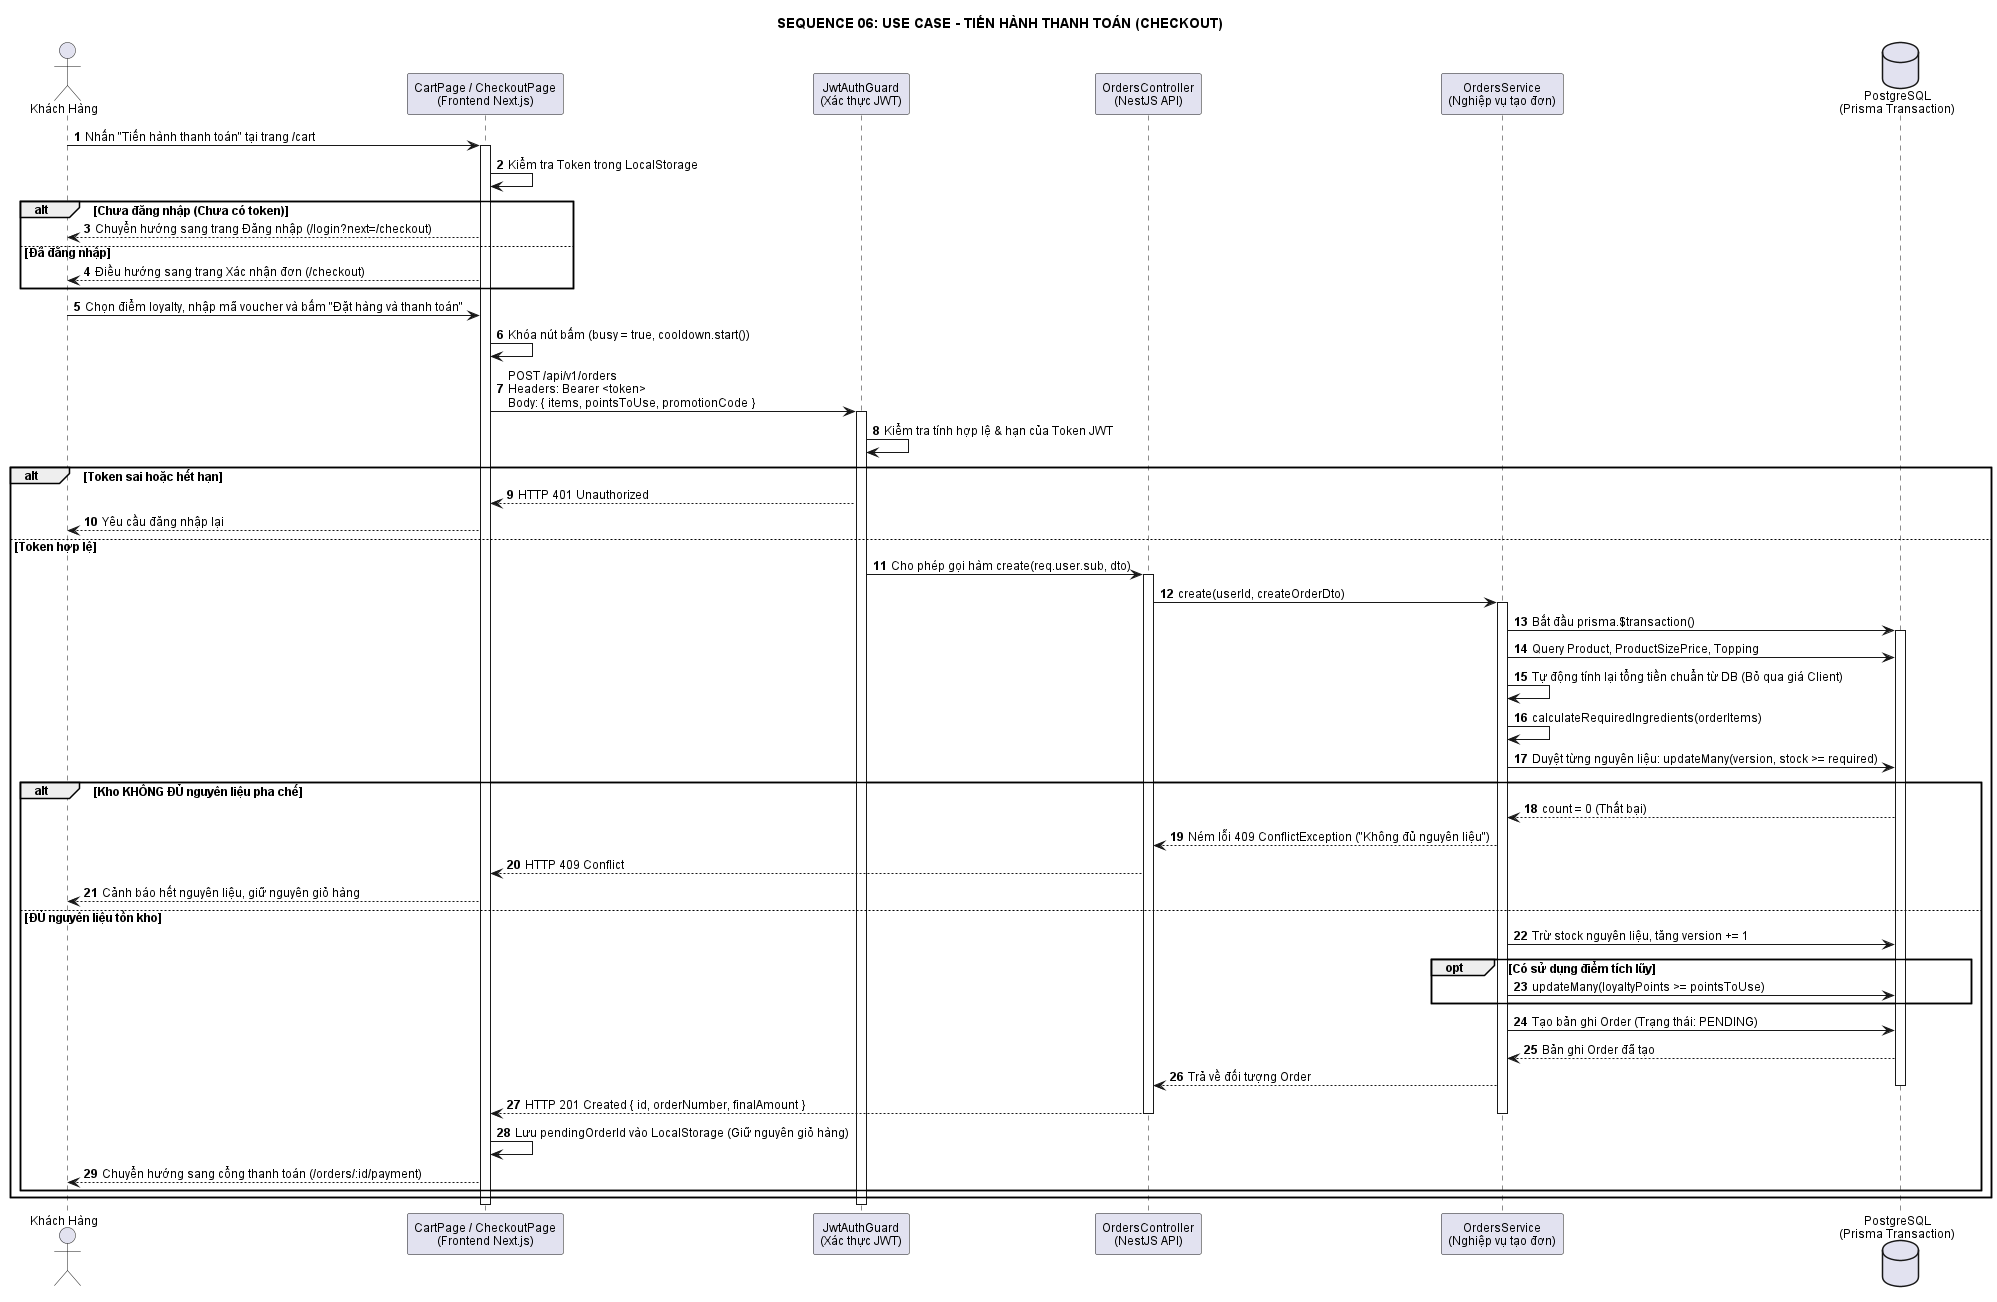

The diagram above was rendered by PlantUML. Its source (embedded in the PNG):
@startuml
title SEQUENCE 06: USE CASE - TIẾN HÀNH THANH TOÁN (CHECKOUT)
autonumber
skinparam defaultFontName Arial
skinparam defaultFontSize 12
skinparam shadowing false

actor "Khách Hàng" as Customer
participant "CartPage / CheckoutPage\n(Frontend Next.js)" as FE
participant "JwtAuthGuard\n(Xác thực JWT)" as Guard
participant "OrdersController\n(NestJS API)" as Controller
participant "OrdersService\n(Nghiệp vụ tạo đơn)" as Service
database "PostgreSQL\n(Prisma Transaction)" as DB

Customer -> FE: Nhấn "Tiến hành thanh toán" tại trang /cart
activate FE

FE -> FE: Kiểm tra Token trong LocalStorage
alt Chưa đăng nhập (Chưa có token)
    FE --> Customer: Chuyển hướng sang trang Đăng nhập (/login?next=/checkout)
else Đã đăng nhập
    FE --> Customer: Điều hướng sang trang Xác nhận đơn (/checkout)
end

Customer -> FE: Chọn điểm loyalty, nhập mã voucher và bấm "Đặt hàng và thanh toán"
FE -> FE: Khóa nút bấm (busy = true, cooldown.start())
FE -> Guard: POST /api/v1/orders\nHeaders: Bearer <token>\nBody: { items, pointsToUse, promotionCode }
activate Guard

Guard -> Guard: Kiểm tra tính hợp lệ & hạn của Token JWT
alt Token sai hoặc hết hạn
    Guard --> FE: HTTP 401 Unauthorized
    FE --> Customer: Yêu cầu đăng nhập lại
else Token hợp lệ
    Guard -> Controller: Cho phép gọi hàm create(req.user.sub, dto)
    activate Controller
    Controller -> Service: create(userId, createOrderDto)
    activate Service

    Service -> DB: Bắt đầu prisma.$transaction()
    activate DB

    Service -> DB: Query Product, ProductSizePrice, Topping
    Service -> Service: Tự động tính lại tổng tiền chuẩn từ DB (Bỏ qua giá Client)

    Service -> Service: calculateRequiredIngredients(orderItems)
    Service -> DB: Duyệt từng nguyên liệu: updateMany(version, stock >= required)
    
    alt Kho KHÔNG ĐỦ nguyên liệu pha chế
        DB --> Service: count = 0 (Thất bại)
        Service --> Controller: Ném lỗi 409 ConflictException ("Không đủ nguyên liệu")
        Controller --> FE: HTTP 409 Conflict
        FE --> Customer: Cảnh báo hết nguyên liệu, giữ nguyên giỏ hàng
    else ĐỦ nguyên liệu tồn kho
        Service -> DB: Trừ stock nguyên liệu, tăng version += 1
        opt Có sử dụng điểm tích lũy
            Service -> DB: updateMany(loyaltyPoints >= pointsToUse)
        end
        Service -> DB: Tạo bản ghi Order (Trạng thái: PENDING)
        DB --> Service: Bản ghi Order đã tạo
        Service --> Controller: Trả về đối tượng Order
        deactivate DB
        Controller --> FE: HTTP 201 Created { id, orderNumber, finalAmount }
        deactivate Service
        deactivate Controller

        FE -> FE: Lưu pendingOrderId vào LocalStorage (Giữ nguyên giỏ hàng)
        FE --> Customer: Chuyển hướng sang cổng thanh toán (/orders/:id/payment)
    end
end
deactivate Guard
deactivate FE
@enduml